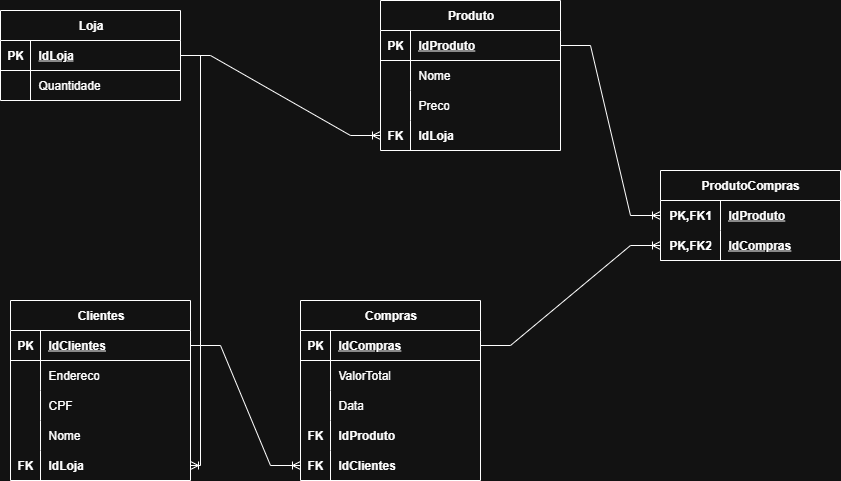

The diagram above was exported from draw.io. Its source (the exported page's mxGraphModel, read from the mxfile embedded in the PNG):
<mxGraphModel dx="1303" dy="803" grid="1" gridSize="10" guides="1" tooltips="1" connect="1" arrows="1" fold="1" page="1" pageScale="1" pageWidth="1200" pageHeight="1600" math="0" shadow="0">
  <root>
    <mxCell id="0" />
    <mxCell id="1" parent="0" />
    <mxCell id="D_0oxGcYMNyyigrKyJB2-1" value="Loja" style="shape=table;startSize=30;container=1;collapsible=1;childLayout=tableLayout;fixedRows=1;rowLines=0;fontStyle=1;align=center;resizeLast=1;html=1;" vertex="1" parent="1">
      <mxGeometry x="400" y="260" width="180" height="90" as="geometry" />
    </mxCell>
    <mxCell id="D_0oxGcYMNyyigrKyJB2-2" value="" style="shape=tableRow;horizontal=0;startSize=0;swimlaneHead=0;swimlaneBody=0;fillColor=none;collapsible=0;dropTarget=0;points=[[0,0.5],[1,0.5]];portConstraint=eastwest;top=0;left=0;right=0;bottom=1;" vertex="1" parent="D_0oxGcYMNyyigrKyJB2-1">
      <mxGeometry y="30" width="180" height="30" as="geometry" />
    </mxCell>
    <mxCell id="D_0oxGcYMNyyigrKyJB2-3" value="PK" style="shape=partialRectangle;connectable=0;fillColor=none;top=0;left=0;bottom=0;right=0;fontStyle=1;overflow=hidden;whiteSpace=wrap;html=1;" vertex="1" parent="D_0oxGcYMNyyigrKyJB2-2">
      <mxGeometry width="30" height="30" as="geometry">
        <mxRectangle width="30" height="30" as="alternateBounds" />
      </mxGeometry>
    </mxCell>
    <mxCell id="D_0oxGcYMNyyigrKyJB2-4" value="IdLoja" style="shape=partialRectangle;connectable=0;fillColor=none;top=0;left=0;bottom=0;right=0;align=left;spacingLeft=6;fontStyle=5;overflow=hidden;whiteSpace=wrap;html=1;" vertex="1" parent="D_0oxGcYMNyyigrKyJB2-2">
      <mxGeometry x="30" width="150" height="30" as="geometry">
        <mxRectangle width="150" height="30" as="alternateBounds" />
      </mxGeometry>
    </mxCell>
    <mxCell id="D_0oxGcYMNyyigrKyJB2-5" value="" style="shape=tableRow;horizontal=0;startSize=0;swimlaneHead=0;swimlaneBody=0;fillColor=none;collapsible=0;dropTarget=0;points=[[0,0.5],[1,0.5]];portConstraint=eastwest;top=0;left=0;right=0;bottom=0;" vertex="1" parent="D_0oxGcYMNyyigrKyJB2-1">
      <mxGeometry y="60" width="180" height="30" as="geometry" />
    </mxCell>
    <mxCell id="D_0oxGcYMNyyigrKyJB2-6" value="" style="shape=partialRectangle;connectable=0;fillColor=none;top=0;left=0;bottom=0;right=0;editable=1;overflow=hidden;whiteSpace=wrap;html=1;" vertex="1" parent="D_0oxGcYMNyyigrKyJB2-5">
      <mxGeometry width="30" height="30" as="geometry">
        <mxRectangle width="30" height="30" as="alternateBounds" />
      </mxGeometry>
    </mxCell>
    <mxCell id="D_0oxGcYMNyyigrKyJB2-7" value="Quantidade" style="shape=partialRectangle;connectable=0;fillColor=none;top=0;left=0;bottom=0;right=0;align=left;spacingLeft=6;overflow=hidden;whiteSpace=wrap;html=1;" vertex="1" parent="D_0oxGcYMNyyigrKyJB2-5">
      <mxGeometry x="30" width="150" height="30" as="geometry">
        <mxRectangle width="150" height="30" as="alternateBounds" />
      </mxGeometry>
    </mxCell>
    <mxCell id="D_0oxGcYMNyyigrKyJB2-14" value="Compras" style="shape=table;startSize=30;container=1;collapsible=1;childLayout=tableLayout;fixedRows=1;rowLines=0;fontStyle=1;align=center;resizeLast=1;html=1;" vertex="1" parent="1">
      <mxGeometry x="700" y="550" width="180" height="180" as="geometry" />
    </mxCell>
    <mxCell id="D_0oxGcYMNyyigrKyJB2-15" value="" style="shape=tableRow;horizontal=0;startSize=0;swimlaneHead=0;swimlaneBody=0;fillColor=none;collapsible=0;dropTarget=0;points=[[0,0.5],[1,0.5]];portConstraint=eastwest;top=0;left=0;right=0;bottom=1;" vertex="1" parent="D_0oxGcYMNyyigrKyJB2-14">
      <mxGeometry y="30" width="180" height="30" as="geometry" />
    </mxCell>
    <mxCell id="D_0oxGcYMNyyigrKyJB2-16" value="PK" style="shape=partialRectangle;connectable=0;fillColor=none;top=0;left=0;bottom=0;right=0;fontStyle=1;overflow=hidden;whiteSpace=wrap;html=1;" vertex="1" parent="D_0oxGcYMNyyigrKyJB2-15">
      <mxGeometry width="30" height="30" as="geometry">
        <mxRectangle width="30" height="30" as="alternateBounds" />
      </mxGeometry>
    </mxCell>
    <mxCell id="D_0oxGcYMNyyigrKyJB2-17" value="IdCompras" style="shape=partialRectangle;connectable=0;fillColor=none;top=0;left=0;bottom=0;right=0;align=left;spacingLeft=6;fontStyle=5;overflow=hidden;whiteSpace=wrap;html=1;" vertex="1" parent="D_0oxGcYMNyyigrKyJB2-15">
      <mxGeometry x="30" width="150" height="30" as="geometry">
        <mxRectangle width="150" height="30" as="alternateBounds" />
      </mxGeometry>
    </mxCell>
    <mxCell id="D_0oxGcYMNyyigrKyJB2-18" value="" style="shape=tableRow;horizontal=0;startSize=0;swimlaneHead=0;swimlaneBody=0;fillColor=none;collapsible=0;dropTarget=0;points=[[0,0.5],[1,0.5]];portConstraint=eastwest;top=0;left=0;right=0;bottom=0;" vertex="1" parent="D_0oxGcYMNyyigrKyJB2-14">
      <mxGeometry y="60" width="180" height="30" as="geometry" />
    </mxCell>
    <mxCell id="D_0oxGcYMNyyigrKyJB2-19" value="" style="shape=partialRectangle;connectable=0;fillColor=none;top=0;left=0;bottom=0;right=0;editable=1;overflow=hidden;whiteSpace=wrap;html=1;" vertex="1" parent="D_0oxGcYMNyyigrKyJB2-18">
      <mxGeometry width="30" height="30" as="geometry">
        <mxRectangle width="30" height="30" as="alternateBounds" />
      </mxGeometry>
    </mxCell>
    <mxCell id="D_0oxGcYMNyyigrKyJB2-20" value="ValorTotal" style="shape=partialRectangle;connectable=0;fillColor=none;top=0;left=0;bottom=0;right=0;align=left;spacingLeft=6;overflow=hidden;whiteSpace=wrap;html=1;" vertex="1" parent="D_0oxGcYMNyyigrKyJB2-18">
      <mxGeometry x="30" width="150" height="30" as="geometry">
        <mxRectangle width="150" height="30" as="alternateBounds" />
      </mxGeometry>
    </mxCell>
    <mxCell id="D_0oxGcYMNyyigrKyJB2-21" value="" style="shape=tableRow;horizontal=0;startSize=0;swimlaneHead=0;swimlaneBody=0;fillColor=none;collapsible=0;dropTarget=0;points=[[0,0.5],[1,0.5]];portConstraint=eastwest;top=0;left=0;right=0;bottom=0;" vertex="1" parent="D_0oxGcYMNyyigrKyJB2-14">
      <mxGeometry y="90" width="180" height="30" as="geometry" />
    </mxCell>
    <mxCell id="D_0oxGcYMNyyigrKyJB2-22" value="" style="shape=partialRectangle;connectable=0;fillColor=none;top=0;left=0;bottom=0;right=0;editable=1;overflow=hidden;whiteSpace=wrap;html=1;" vertex="1" parent="D_0oxGcYMNyyigrKyJB2-21">
      <mxGeometry width="30" height="30" as="geometry">
        <mxRectangle width="30" height="30" as="alternateBounds" />
      </mxGeometry>
    </mxCell>
    <mxCell id="D_0oxGcYMNyyigrKyJB2-23" value="Data" style="shape=partialRectangle;connectable=0;fillColor=none;top=0;left=0;bottom=0;right=0;align=left;spacingLeft=6;overflow=hidden;whiteSpace=wrap;html=1;" vertex="1" parent="D_0oxGcYMNyyigrKyJB2-21">
      <mxGeometry x="30" width="150" height="30" as="geometry">
        <mxRectangle width="150" height="30" as="alternateBounds" />
      </mxGeometry>
    </mxCell>
    <mxCell id="D_0oxGcYMNyyigrKyJB2-24" value="" style="shape=tableRow;horizontal=0;startSize=0;swimlaneHead=0;swimlaneBody=0;fillColor=none;collapsible=0;dropTarget=0;points=[[0,0.5],[1,0.5]];portConstraint=eastwest;top=0;left=0;right=0;bottom=0;" vertex="1" parent="D_0oxGcYMNyyigrKyJB2-14">
      <mxGeometry y="120" width="180" height="30" as="geometry" />
    </mxCell>
    <mxCell id="D_0oxGcYMNyyigrKyJB2-25" value="&lt;b&gt;FK&lt;/b&gt;" style="shape=partialRectangle;connectable=0;fillColor=none;top=0;left=0;bottom=0;right=0;editable=1;overflow=hidden;whiteSpace=wrap;html=1;" vertex="1" parent="D_0oxGcYMNyyigrKyJB2-24">
      <mxGeometry width="30" height="30" as="geometry">
        <mxRectangle width="30" height="30" as="alternateBounds" />
      </mxGeometry>
    </mxCell>
    <mxCell id="D_0oxGcYMNyyigrKyJB2-26" value="&lt;b&gt;IdProduto&lt;/b&gt;" style="shape=partialRectangle;connectable=0;fillColor=none;top=0;left=0;bottom=0;right=0;align=left;spacingLeft=6;overflow=hidden;whiteSpace=wrap;html=1;" vertex="1" parent="D_0oxGcYMNyyigrKyJB2-24">
      <mxGeometry x="30" width="150" height="30" as="geometry">
        <mxRectangle width="150" height="30" as="alternateBounds" />
      </mxGeometry>
    </mxCell>
    <mxCell id="D_0oxGcYMNyyigrKyJB2-61" value="" style="shape=tableRow;horizontal=0;startSize=0;swimlaneHead=0;swimlaneBody=0;fillColor=none;collapsible=0;dropTarget=0;points=[[0,0.5],[1,0.5]];portConstraint=eastwest;top=0;left=0;right=0;bottom=0;" vertex="1" parent="D_0oxGcYMNyyigrKyJB2-14">
      <mxGeometry y="150" width="180" height="30" as="geometry" />
    </mxCell>
    <mxCell id="D_0oxGcYMNyyigrKyJB2-62" value="&lt;b&gt;FK&lt;/b&gt;" style="shape=partialRectangle;connectable=0;fillColor=none;top=0;left=0;bottom=0;right=0;editable=1;overflow=hidden;whiteSpace=wrap;html=1;" vertex="1" parent="D_0oxGcYMNyyigrKyJB2-61">
      <mxGeometry width="30" height="30" as="geometry">
        <mxRectangle width="30" height="30" as="alternateBounds" />
      </mxGeometry>
    </mxCell>
    <mxCell id="D_0oxGcYMNyyigrKyJB2-63" value="&lt;b&gt;IdClientes&lt;/b&gt;" style="shape=partialRectangle;connectable=0;fillColor=none;top=0;left=0;bottom=0;right=0;align=left;spacingLeft=6;overflow=hidden;whiteSpace=wrap;html=1;" vertex="1" parent="D_0oxGcYMNyyigrKyJB2-61">
      <mxGeometry x="30" width="150" height="30" as="geometry">
        <mxRectangle width="150" height="30" as="alternateBounds" />
      </mxGeometry>
    </mxCell>
    <mxCell id="D_0oxGcYMNyyigrKyJB2-27" value="Clientes" style="shape=table;startSize=30;container=1;collapsible=1;childLayout=tableLayout;fixedRows=1;rowLines=0;fontStyle=1;align=center;resizeLast=1;html=1;" vertex="1" parent="1">
      <mxGeometry x="410" y="550" width="180" height="180" as="geometry" />
    </mxCell>
    <mxCell id="D_0oxGcYMNyyigrKyJB2-28" value="" style="shape=tableRow;horizontal=0;startSize=0;swimlaneHead=0;swimlaneBody=0;fillColor=none;collapsible=0;dropTarget=0;points=[[0,0.5],[1,0.5]];portConstraint=eastwest;top=0;left=0;right=0;bottom=1;" vertex="1" parent="D_0oxGcYMNyyigrKyJB2-27">
      <mxGeometry y="30" width="180" height="30" as="geometry" />
    </mxCell>
    <mxCell id="D_0oxGcYMNyyigrKyJB2-29" value="PK" style="shape=partialRectangle;connectable=0;fillColor=none;top=0;left=0;bottom=0;right=0;fontStyle=1;overflow=hidden;whiteSpace=wrap;html=1;" vertex="1" parent="D_0oxGcYMNyyigrKyJB2-28">
      <mxGeometry width="30" height="30" as="geometry">
        <mxRectangle width="30" height="30" as="alternateBounds" />
      </mxGeometry>
    </mxCell>
    <mxCell id="D_0oxGcYMNyyigrKyJB2-30" value="IdClientes" style="shape=partialRectangle;connectable=0;fillColor=none;top=0;left=0;bottom=0;right=0;align=left;spacingLeft=6;fontStyle=5;overflow=hidden;whiteSpace=wrap;html=1;" vertex="1" parent="D_0oxGcYMNyyigrKyJB2-28">
      <mxGeometry x="30" width="150" height="30" as="geometry">
        <mxRectangle width="150" height="30" as="alternateBounds" />
      </mxGeometry>
    </mxCell>
    <mxCell id="D_0oxGcYMNyyigrKyJB2-31" value="" style="shape=tableRow;horizontal=0;startSize=0;swimlaneHead=0;swimlaneBody=0;fillColor=none;collapsible=0;dropTarget=0;points=[[0,0.5],[1,0.5]];portConstraint=eastwest;top=0;left=0;right=0;bottom=0;" vertex="1" parent="D_0oxGcYMNyyigrKyJB2-27">
      <mxGeometry y="60" width="180" height="30" as="geometry" />
    </mxCell>
    <mxCell id="D_0oxGcYMNyyigrKyJB2-32" value="" style="shape=partialRectangle;connectable=0;fillColor=none;top=0;left=0;bottom=0;right=0;editable=1;overflow=hidden;whiteSpace=wrap;html=1;" vertex="1" parent="D_0oxGcYMNyyigrKyJB2-31">
      <mxGeometry width="30" height="30" as="geometry">
        <mxRectangle width="30" height="30" as="alternateBounds" />
      </mxGeometry>
    </mxCell>
    <mxCell id="D_0oxGcYMNyyigrKyJB2-33" value="Endereco" style="shape=partialRectangle;connectable=0;fillColor=none;top=0;left=0;bottom=0;right=0;align=left;spacingLeft=6;overflow=hidden;whiteSpace=wrap;html=1;" vertex="1" parent="D_0oxGcYMNyyigrKyJB2-31">
      <mxGeometry x="30" width="150" height="30" as="geometry">
        <mxRectangle width="150" height="30" as="alternateBounds" />
      </mxGeometry>
    </mxCell>
    <mxCell id="D_0oxGcYMNyyigrKyJB2-34" value="" style="shape=tableRow;horizontal=0;startSize=0;swimlaneHead=0;swimlaneBody=0;fillColor=none;collapsible=0;dropTarget=0;points=[[0,0.5],[1,0.5]];portConstraint=eastwest;top=0;left=0;right=0;bottom=0;" vertex="1" parent="D_0oxGcYMNyyigrKyJB2-27">
      <mxGeometry y="90" width="180" height="30" as="geometry" />
    </mxCell>
    <mxCell id="D_0oxGcYMNyyigrKyJB2-35" value="" style="shape=partialRectangle;connectable=0;fillColor=none;top=0;left=0;bottom=0;right=0;editable=1;overflow=hidden;whiteSpace=wrap;html=1;" vertex="1" parent="D_0oxGcYMNyyigrKyJB2-34">
      <mxGeometry width="30" height="30" as="geometry">
        <mxRectangle width="30" height="30" as="alternateBounds" />
      </mxGeometry>
    </mxCell>
    <mxCell id="D_0oxGcYMNyyigrKyJB2-36" value="CPF" style="shape=partialRectangle;connectable=0;fillColor=none;top=0;left=0;bottom=0;right=0;align=left;spacingLeft=6;overflow=hidden;whiteSpace=wrap;html=1;" vertex="1" parent="D_0oxGcYMNyyigrKyJB2-34">
      <mxGeometry x="30" width="150" height="30" as="geometry">
        <mxRectangle width="150" height="30" as="alternateBounds" />
      </mxGeometry>
    </mxCell>
    <mxCell id="D_0oxGcYMNyyigrKyJB2-37" value="" style="shape=tableRow;horizontal=0;startSize=0;swimlaneHead=0;swimlaneBody=0;fillColor=none;collapsible=0;dropTarget=0;points=[[0,0.5],[1,0.5]];portConstraint=eastwest;top=0;left=0;right=0;bottom=0;" vertex="1" parent="D_0oxGcYMNyyigrKyJB2-27">
      <mxGeometry y="120" width="180" height="30" as="geometry" />
    </mxCell>
    <mxCell id="D_0oxGcYMNyyigrKyJB2-38" value="" style="shape=partialRectangle;connectable=0;fillColor=none;top=0;left=0;bottom=0;right=0;editable=1;overflow=hidden;whiteSpace=wrap;html=1;" vertex="1" parent="D_0oxGcYMNyyigrKyJB2-37">
      <mxGeometry width="30" height="30" as="geometry">
        <mxRectangle width="30" height="30" as="alternateBounds" />
      </mxGeometry>
    </mxCell>
    <mxCell id="D_0oxGcYMNyyigrKyJB2-39" value="Nome" style="shape=partialRectangle;connectable=0;fillColor=none;top=0;left=0;bottom=0;right=0;align=left;spacingLeft=6;overflow=hidden;whiteSpace=wrap;html=1;" vertex="1" parent="D_0oxGcYMNyyigrKyJB2-37">
      <mxGeometry x="30" width="150" height="30" as="geometry">
        <mxRectangle width="150" height="30" as="alternateBounds" />
      </mxGeometry>
    </mxCell>
    <mxCell id="D_0oxGcYMNyyigrKyJB2-57" value="" style="shape=tableRow;horizontal=0;startSize=0;swimlaneHead=0;swimlaneBody=0;fillColor=none;collapsible=0;dropTarget=0;points=[[0,0.5],[1,0.5]];portConstraint=eastwest;top=0;left=0;right=0;bottom=0;" vertex="1" parent="D_0oxGcYMNyyigrKyJB2-27">
      <mxGeometry y="150" width="180" height="30" as="geometry" />
    </mxCell>
    <mxCell id="D_0oxGcYMNyyigrKyJB2-58" value="&lt;b&gt;FK&lt;/b&gt;" style="shape=partialRectangle;connectable=0;fillColor=none;top=0;left=0;bottom=0;right=0;editable=1;overflow=hidden;whiteSpace=wrap;html=1;" vertex="1" parent="D_0oxGcYMNyyigrKyJB2-57">
      <mxGeometry width="30" height="30" as="geometry">
        <mxRectangle width="30" height="30" as="alternateBounds" />
      </mxGeometry>
    </mxCell>
    <mxCell id="D_0oxGcYMNyyigrKyJB2-59" value="&lt;b&gt;IdLoja&lt;/b&gt;" style="shape=partialRectangle;connectable=0;fillColor=none;top=0;left=0;bottom=0;right=0;align=left;spacingLeft=6;overflow=hidden;whiteSpace=wrap;html=1;" vertex="1" parent="D_0oxGcYMNyyigrKyJB2-57">
      <mxGeometry x="30" width="150" height="30" as="geometry">
        <mxRectangle width="150" height="30" as="alternateBounds" />
      </mxGeometry>
    </mxCell>
    <mxCell id="D_0oxGcYMNyyigrKyJB2-40" value="Produto" style="shape=table;startSize=30;container=1;collapsible=1;childLayout=tableLayout;fixedRows=1;rowLines=0;fontStyle=1;align=center;resizeLast=1;html=1;" vertex="1" parent="1">
      <mxGeometry x="780" y="250" width="180" height="150" as="geometry" />
    </mxCell>
    <mxCell id="D_0oxGcYMNyyigrKyJB2-41" value="" style="shape=tableRow;horizontal=0;startSize=0;swimlaneHead=0;swimlaneBody=0;fillColor=none;collapsible=0;dropTarget=0;points=[[0,0.5],[1,0.5]];portConstraint=eastwest;top=0;left=0;right=0;bottom=1;" vertex="1" parent="D_0oxGcYMNyyigrKyJB2-40">
      <mxGeometry y="30" width="180" height="30" as="geometry" />
    </mxCell>
    <mxCell id="D_0oxGcYMNyyigrKyJB2-42" value="PK" style="shape=partialRectangle;connectable=0;fillColor=none;top=0;left=0;bottom=0;right=0;fontStyle=1;overflow=hidden;whiteSpace=wrap;html=1;" vertex="1" parent="D_0oxGcYMNyyigrKyJB2-41">
      <mxGeometry width="30" height="30" as="geometry">
        <mxRectangle width="30" height="30" as="alternateBounds" />
      </mxGeometry>
    </mxCell>
    <mxCell id="D_0oxGcYMNyyigrKyJB2-43" value="IdProduto" style="shape=partialRectangle;connectable=0;fillColor=none;top=0;left=0;bottom=0;right=0;align=left;spacingLeft=6;fontStyle=5;overflow=hidden;whiteSpace=wrap;html=1;" vertex="1" parent="D_0oxGcYMNyyigrKyJB2-41">
      <mxGeometry x="30" width="150" height="30" as="geometry">
        <mxRectangle width="150" height="30" as="alternateBounds" />
      </mxGeometry>
    </mxCell>
    <mxCell id="D_0oxGcYMNyyigrKyJB2-44" value="" style="shape=tableRow;horizontal=0;startSize=0;swimlaneHead=0;swimlaneBody=0;fillColor=none;collapsible=0;dropTarget=0;points=[[0,0.5],[1,0.5]];portConstraint=eastwest;top=0;left=0;right=0;bottom=0;" vertex="1" parent="D_0oxGcYMNyyigrKyJB2-40">
      <mxGeometry y="60" width="180" height="30" as="geometry" />
    </mxCell>
    <mxCell id="D_0oxGcYMNyyigrKyJB2-45" value="" style="shape=partialRectangle;connectable=0;fillColor=none;top=0;left=0;bottom=0;right=0;editable=1;overflow=hidden;whiteSpace=wrap;html=1;" vertex="1" parent="D_0oxGcYMNyyigrKyJB2-44">
      <mxGeometry width="30" height="30" as="geometry">
        <mxRectangle width="30" height="30" as="alternateBounds" />
      </mxGeometry>
    </mxCell>
    <mxCell id="D_0oxGcYMNyyigrKyJB2-46" value="Nome" style="shape=partialRectangle;connectable=0;fillColor=none;top=0;left=0;bottom=0;right=0;align=left;spacingLeft=6;overflow=hidden;whiteSpace=wrap;html=1;" vertex="1" parent="D_0oxGcYMNyyigrKyJB2-44">
      <mxGeometry x="30" width="150" height="30" as="geometry">
        <mxRectangle width="150" height="30" as="alternateBounds" />
      </mxGeometry>
    </mxCell>
    <mxCell id="D_0oxGcYMNyyigrKyJB2-47" value="" style="shape=tableRow;horizontal=0;startSize=0;swimlaneHead=0;swimlaneBody=0;fillColor=none;collapsible=0;dropTarget=0;points=[[0,0.5],[1,0.5]];portConstraint=eastwest;top=0;left=0;right=0;bottom=0;" vertex="1" parent="D_0oxGcYMNyyigrKyJB2-40">
      <mxGeometry y="90" width="180" height="30" as="geometry" />
    </mxCell>
    <mxCell id="D_0oxGcYMNyyigrKyJB2-48" value="" style="shape=partialRectangle;connectable=0;fillColor=none;top=0;left=0;bottom=0;right=0;editable=1;overflow=hidden;whiteSpace=wrap;html=1;" vertex="1" parent="D_0oxGcYMNyyigrKyJB2-47">
      <mxGeometry width="30" height="30" as="geometry">
        <mxRectangle width="30" height="30" as="alternateBounds" />
      </mxGeometry>
    </mxCell>
    <mxCell id="D_0oxGcYMNyyigrKyJB2-49" value="Preco" style="shape=partialRectangle;connectable=0;fillColor=none;top=0;left=0;bottom=0;right=0;align=left;spacingLeft=6;overflow=hidden;whiteSpace=wrap;html=1;" vertex="1" parent="D_0oxGcYMNyyigrKyJB2-47">
      <mxGeometry x="30" width="150" height="30" as="geometry">
        <mxRectangle width="150" height="30" as="alternateBounds" />
      </mxGeometry>
    </mxCell>
    <mxCell id="D_0oxGcYMNyyigrKyJB2-50" value="" style="shape=tableRow;horizontal=0;startSize=0;swimlaneHead=0;swimlaneBody=0;fillColor=none;collapsible=0;dropTarget=0;points=[[0,0.5],[1,0.5]];portConstraint=eastwest;top=0;left=0;right=0;bottom=0;" vertex="1" parent="D_0oxGcYMNyyigrKyJB2-40">
      <mxGeometry y="120" width="180" height="30" as="geometry" />
    </mxCell>
    <mxCell id="D_0oxGcYMNyyigrKyJB2-51" value="&lt;b&gt;FK&lt;/b&gt;" style="shape=partialRectangle;connectable=0;fillColor=none;top=0;left=0;bottom=0;right=0;editable=1;overflow=hidden;whiteSpace=wrap;html=1;" vertex="1" parent="D_0oxGcYMNyyigrKyJB2-50">
      <mxGeometry width="30" height="30" as="geometry">
        <mxRectangle width="30" height="30" as="alternateBounds" />
      </mxGeometry>
    </mxCell>
    <mxCell id="D_0oxGcYMNyyigrKyJB2-52" value="&lt;b&gt;IdLoja&lt;/b&gt;" style="shape=partialRectangle;connectable=0;fillColor=none;top=0;left=0;bottom=0;right=0;align=left;spacingLeft=6;overflow=hidden;whiteSpace=wrap;html=1;" vertex="1" parent="D_0oxGcYMNyyigrKyJB2-50">
      <mxGeometry x="30" width="150" height="30" as="geometry">
        <mxRectangle width="150" height="30" as="alternateBounds" />
      </mxGeometry>
    </mxCell>
    <mxCell id="D_0oxGcYMNyyigrKyJB2-54" value="" style="edgeStyle=entityRelationEdgeStyle;fontSize=12;html=1;endArrow=ERoneToMany;rounded=0;exitX=1;exitY=0.5;exitDx=0;exitDy=0;entryX=0;entryY=0.5;entryDx=0;entryDy=0;" edge="1" parent="1" source="D_0oxGcYMNyyigrKyJB2-2" target="D_0oxGcYMNyyigrKyJB2-50">
      <mxGeometry width="100" height="100" relative="1" as="geometry">
        <mxPoint x="480" y="480" as="sourcePoint" />
        <mxPoint x="580" y="380" as="targetPoint" />
      </mxGeometry>
    </mxCell>
    <mxCell id="D_0oxGcYMNyyigrKyJB2-72" value="" style="fontSize=12;html=1;endArrow=ERoneToMany;rounded=0;exitX=1;exitY=0.5;exitDx=0;exitDy=0;entryX=1;entryY=0.5;entryDx=0;entryDy=0;edgeStyle=orthogonalEdgeStyle;" edge="1" parent="1" source="D_0oxGcYMNyyigrKyJB2-2" target="D_0oxGcYMNyyigrKyJB2-57">
      <mxGeometry width="100" height="100" relative="1" as="geometry">
        <mxPoint x="610" y="390" as="sourcePoint" />
        <mxPoint x="680" y="750" as="targetPoint" />
      </mxGeometry>
    </mxCell>
    <mxCell id="D_0oxGcYMNyyigrKyJB2-73" value="" style="edgeStyle=entityRelationEdgeStyle;fontSize=12;html=1;endArrow=ERoneToMany;rounded=0;exitX=1;exitY=0.5;exitDx=0;exitDy=0;" edge="1" parent="1" source="D_0oxGcYMNyyigrKyJB2-28" target="D_0oxGcYMNyyigrKyJB2-61">
      <mxGeometry width="100" height="100" relative="1" as="geometry">
        <mxPoint x="630" y="690" as="sourcePoint" />
        <mxPoint x="730" y="590" as="targetPoint" />
      </mxGeometry>
    </mxCell>
    <mxCell id="D_0oxGcYMNyyigrKyJB2-74" value="ProdutoCompras" style="shape=table;startSize=30;container=1;collapsible=1;childLayout=tableLayout;fixedRows=1;rowLines=0;fontStyle=1;align=center;resizeLast=1;html=1;whiteSpace=wrap;" vertex="1" parent="1">
      <mxGeometry x="1060" y="420" width="180" height="90" as="geometry" />
    </mxCell>
    <mxCell id="D_0oxGcYMNyyigrKyJB2-75" value="" style="shape=tableRow;horizontal=0;startSize=0;swimlaneHead=0;swimlaneBody=0;fillColor=none;collapsible=0;dropTarget=0;points=[[0,0.5],[1,0.5]];portConstraint=eastwest;top=0;left=0;right=0;bottom=0;html=1;" vertex="1" parent="D_0oxGcYMNyyigrKyJB2-74">
      <mxGeometry y="30" width="180" height="30" as="geometry" />
    </mxCell>
    <mxCell id="D_0oxGcYMNyyigrKyJB2-76" value="PK,FK1" style="shape=partialRectangle;connectable=0;fillColor=none;top=0;left=0;bottom=0;right=0;fontStyle=1;overflow=hidden;html=1;whiteSpace=wrap;" vertex="1" parent="D_0oxGcYMNyyigrKyJB2-75">
      <mxGeometry width="60" height="30" as="geometry">
        <mxRectangle width="60" height="30" as="alternateBounds" />
      </mxGeometry>
    </mxCell>
    <mxCell id="D_0oxGcYMNyyigrKyJB2-77" value="IdProduto" style="shape=partialRectangle;connectable=0;fillColor=none;top=0;left=0;bottom=0;right=0;align=left;spacingLeft=6;fontStyle=5;overflow=hidden;html=1;whiteSpace=wrap;" vertex="1" parent="D_0oxGcYMNyyigrKyJB2-75">
      <mxGeometry x="60" width="120" height="30" as="geometry">
        <mxRectangle width="120" height="30" as="alternateBounds" />
      </mxGeometry>
    </mxCell>
    <mxCell id="D_0oxGcYMNyyigrKyJB2-78" value="" style="shape=tableRow;horizontal=0;startSize=0;swimlaneHead=0;swimlaneBody=0;fillColor=none;collapsible=0;dropTarget=0;points=[[0,0.5],[1,0.5]];portConstraint=eastwest;top=0;left=0;right=0;bottom=1;html=1;" vertex="1" parent="D_0oxGcYMNyyigrKyJB2-74">
      <mxGeometry y="60" width="180" height="30" as="geometry" />
    </mxCell>
    <mxCell id="D_0oxGcYMNyyigrKyJB2-79" value="PK,FK2" style="shape=partialRectangle;connectable=0;fillColor=none;top=0;left=0;bottom=0;right=0;fontStyle=1;overflow=hidden;html=1;whiteSpace=wrap;" vertex="1" parent="D_0oxGcYMNyyigrKyJB2-78">
      <mxGeometry width="60" height="30" as="geometry">
        <mxRectangle width="60" height="30" as="alternateBounds" />
      </mxGeometry>
    </mxCell>
    <mxCell id="D_0oxGcYMNyyigrKyJB2-80" value="IdCompras" style="shape=partialRectangle;connectable=0;fillColor=none;top=0;left=0;bottom=0;right=0;align=left;spacingLeft=6;fontStyle=5;overflow=hidden;html=1;whiteSpace=wrap;" vertex="1" parent="D_0oxGcYMNyyigrKyJB2-78">
      <mxGeometry x="60" width="120" height="30" as="geometry">
        <mxRectangle width="120" height="30" as="alternateBounds" />
      </mxGeometry>
    </mxCell>
    <mxCell id="D_0oxGcYMNyyigrKyJB2-87" value="" style="edgeStyle=entityRelationEdgeStyle;fontSize=12;html=1;endArrow=ERoneToMany;rounded=0;entryX=0;entryY=0.5;entryDx=0;entryDy=0;exitX=1;exitY=0.5;exitDx=0;exitDy=0;" edge="1" parent="1" source="D_0oxGcYMNyyigrKyJB2-41" target="D_0oxGcYMNyyigrKyJB2-75">
      <mxGeometry width="100" height="100" relative="1" as="geometry">
        <mxPoint x="910" y="550" as="sourcePoint" />
        <mxPoint x="1010" y="450" as="targetPoint" />
      </mxGeometry>
    </mxCell>
    <mxCell id="D_0oxGcYMNyyigrKyJB2-88" value="" style="edgeStyle=entityRelationEdgeStyle;fontSize=12;html=1;endArrow=ERoneToMany;rounded=0;exitX=1;exitY=0.5;exitDx=0;exitDy=0;entryX=0;entryY=0.5;entryDx=0;entryDy=0;" edge="1" parent="1" source="D_0oxGcYMNyyigrKyJB2-15" target="D_0oxGcYMNyyigrKyJB2-78">
      <mxGeometry width="100" height="100" relative="1" as="geometry">
        <mxPoint x="910" y="550" as="sourcePoint" />
        <mxPoint x="1010" y="450" as="targetPoint" />
      </mxGeometry>
    </mxCell>
  </root>
</mxGraphModel>